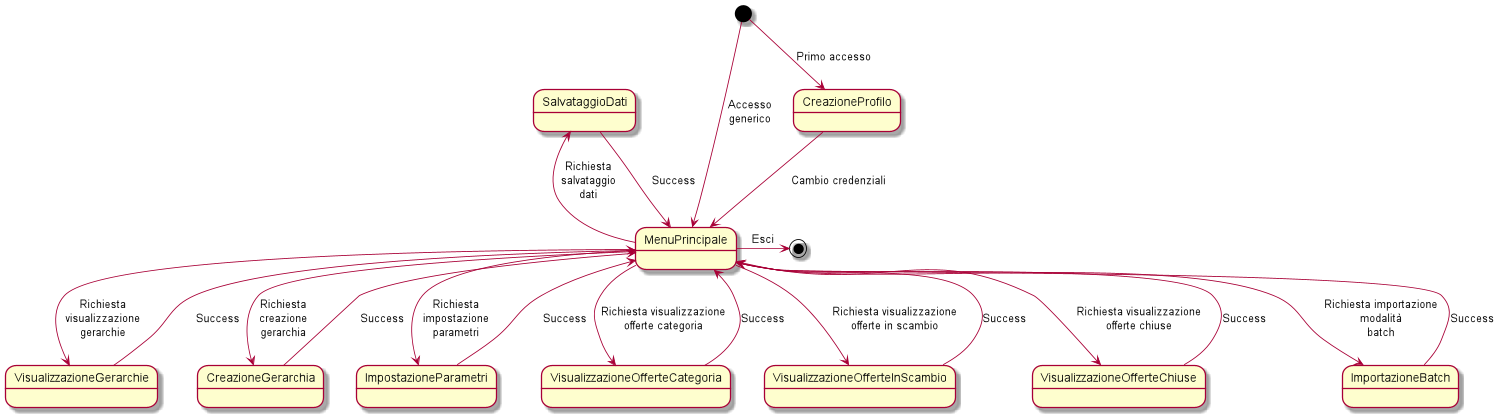

The diagram above was rendered by PlantUML. Its source (embedded in the PNG):
@startuml
scale 1500 width
[*] --> CreazioneProfilo : Primo accesso
CreazioneProfilo --> MenuPrincipale: Cambio credenziali
[*] --> MenuPrincipale: Accesso\ngenerico
MenuPrincipale -left-> SalvataggioDati: Richiesta\nsalvataggio\ndati
MenuPrincipale --> VisualizzazioneGerarchie: Richiesta\nvisualizzazione\ngerarchie
SalvataggioDati --> MenuPrincipale: Success
VisualizzazioneGerarchie -right-> MenuPrincipale: Success
MenuPrincipale --> CreazioneGerarchia: Richiesta\ncreazione\ngerarchia
CreazioneGerarchia --> MenuPrincipale: Success
MenuPrincipale --> ImpostazioneParametri: Richiesta\nimpostazione\nparametri
ImpostazioneParametri --> MenuPrincipale: Success
VisualizzazioneOfferteCategoria --> MenuPrincipale: Success
MenuPrincipale --> VisualizzazioneOfferteCategoria: Richiesta visualizzazione\nofferte categoria
VisualizzazioneOfferteInScambio --> MenuPrincipale: Success
MenuPrincipale --> VisualizzazioneOfferteInScambio: Richiesta visualizzazione\nofferte in scambio
VisualizzazioneOfferteChiuse --> MenuPrincipale: Success
MenuPrincipale --> VisualizzazioneOfferteChiuse: Richiesta visualizzazione\nofferte chiuse
MenuPrincipale --> ImportazioneBatch: Richiesta importazione\nmodalità\nbatch
ImportazioneBatch --> MenuPrincipale: Success

MenuPrincipale -right-> [*]: Esci
@enduml